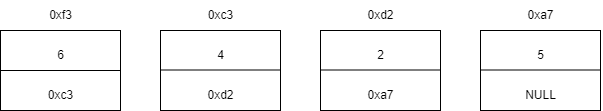

The diagram above was exported from draw.io. Its source (the exported page's mxGraphModel, read from the mxfile embedded in the PNG):
<mxGraphModel dx="968" dy="621" grid="0" gridSize="10" guides="1" tooltips="1" connect="1" arrows="1" fold="1" page="1" pageScale="1" pageWidth="1169" pageHeight="827" math="0" shadow="0">
  <root>
    <mxCell id="0" />
    <mxCell id="1" parent="0" />
    <mxCell id="iVdu_eGbZC9bruJB9KYM-1" value="" style="rounded=0;whiteSpace=wrap;html=1;" vertex="1" parent="1">
      <mxGeometry x="80" y="120" width="120" height="80" as="geometry" />
    </mxCell>
    <mxCell id="iVdu_eGbZC9bruJB9KYM-2" value="" style="rounded=0;whiteSpace=wrap;html=1;" vertex="1" parent="1">
      <mxGeometry x="560" y="120" width="120" height="80" as="geometry" />
    </mxCell>
    <mxCell id="iVdu_eGbZC9bruJB9KYM-3" value="" style="rounded=0;whiteSpace=wrap;html=1;" vertex="1" parent="1">
      <mxGeometry x="400" y="120" width="120" height="80" as="geometry" />
    </mxCell>
    <mxCell id="iVdu_eGbZC9bruJB9KYM-4" value="" style="rounded=0;whiteSpace=wrap;html=1;" vertex="1" parent="1">
      <mxGeometry x="240" y="120" width="120" height="80" as="geometry" />
    </mxCell>
    <mxCell id="iVdu_eGbZC9bruJB9KYM-7" value="" style="endArrow=none;html=1;rounded=0;exitX=0;exitY=0.5;exitDx=0;exitDy=0;entryX=1;entryY=0.5;entryDx=0;entryDy=0;" edge="1" parent="1" source="iVdu_eGbZC9bruJB9KYM-1" target="iVdu_eGbZC9bruJB9KYM-1">
      <mxGeometry width="50" height="50" relative="1" as="geometry">
        <mxPoint x="270" y="300" as="sourcePoint" />
        <mxPoint x="320" y="250" as="targetPoint" />
      </mxGeometry>
    </mxCell>
    <mxCell id="iVdu_eGbZC9bruJB9KYM-8" value="" style="endArrow=none;html=1;rounded=0;exitX=0;exitY=0.5;exitDx=0;exitDy=0;entryX=1;entryY=0.5;entryDx=0;entryDy=0;" edge="1" parent="1">
      <mxGeometry width="50" height="50" relative="1" as="geometry">
        <mxPoint x="240" y="159.5" as="sourcePoint" />
        <mxPoint x="360" y="159.5" as="targetPoint" />
      </mxGeometry>
    </mxCell>
    <mxCell id="iVdu_eGbZC9bruJB9KYM-9" value="" style="endArrow=none;html=1;rounded=0;exitX=0;exitY=0.5;exitDx=0;exitDy=0;entryX=1;entryY=0.5;entryDx=0;entryDy=0;" edge="1" parent="1">
      <mxGeometry width="50" height="50" relative="1" as="geometry">
        <mxPoint x="400" y="159.5" as="sourcePoint" />
        <mxPoint x="520" y="159.5" as="targetPoint" />
      </mxGeometry>
    </mxCell>
    <mxCell id="iVdu_eGbZC9bruJB9KYM-10" value="" style="endArrow=none;html=1;rounded=0;exitX=0;exitY=0.5;exitDx=0;exitDy=0;entryX=1;entryY=0.5;entryDx=0;entryDy=0;" edge="1" parent="1">
      <mxGeometry width="50" height="50" relative="1" as="geometry">
        <mxPoint x="560" y="159.5" as="sourcePoint" />
        <mxPoint x="680" y="159.5" as="targetPoint" />
      </mxGeometry>
    </mxCell>
    <mxCell id="iVdu_eGbZC9bruJB9KYM-12" value="6" style="text;html=1;align=center;verticalAlign=middle;resizable=0;points=[];autosize=1;strokeColor=none;fillColor=none;" vertex="1" parent="1">
      <mxGeometry x="125" y="130" width="30" height="30" as="geometry" />
    </mxCell>
    <mxCell id="iVdu_eGbZC9bruJB9KYM-14" value="0xc3" style="text;html=1;align=center;verticalAlign=middle;resizable=0;points=[];autosize=1;strokeColor=none;fillColor=none;" vertex="1" parent="1">
      <mxGeometry x="115" y="170" width="50" height="30" as="geometry" />
    </mxCell>
    <mxCell id="iVdu_eGbZC9bruJB9KYM-15" value="4" style="text;html=1;align=center;verticalAlign=middle;resizable=0;points=[];autosize=1;strokeColor=none;fillColor=none;" vertex="1" parent="1">
      <mxGeometry x="285" y="130" width="30" height="30" as="geometry" />
    </mxCell>
    <mxCell id="iVdu_eGbZC9bruJB9KYM-16" value="0xd2" style="text;html=1;align=center;verticalAlign=middle;resizable=0;points=[];autosize=1;strokeColor=none;fillColor=none;" vertex="1" parent="1">
      <mxGeometry x="275" y="170" width="50" height="30" as="geometry" />
    </mxCell>
    <mxCell id="iVdu_eGbZC9bruJB9KYM-17" value="0xa7" style="text;html=1;align=center;verticalAlign=middle;resizable=0;points=[];autosize=1;strokeColor=none;fillColor=none;" vertex="1" parent="1">
      <mxGeometry x="435" y="170" width="50" height="30" as="geometry" />
    </mxCell>
    <mxCell id="iVdu_eGbZC9bruJB9KYM-18" value="NULL" style="text;html=1;align=center;verticalAlign=middle;resizable=0;points=[];autosize=1;strokeColor=none;fillColor=none;" vertex="1" parent="1">
      <mxGeometry x="595" y="170" width="50" height="30" as="geometry" />
    </mxCell>
    <mxCell id="iVdu_eGbZC9bruJB9KYM-19" value="2" style="text;html=1;align=center;verticalAlign=middle;resizable=0;points=[];autosize=1;strokeColor=none;fillColor=none;" vertex="1" parent="1">
      <mxGeometry x="445" y="130" width="30" height="30" as="geometry" />
    </mxCell>
    <mxCell id="iVdu_eGbZC9bruJB9KYM-20" value="5" style="text;html=1;align=center;verticalAlign=middle;resizable=0;points=[];autosize=1;strokeColor=none;fillColor=none;" vertex="1" parent="1">
      <mxGeometry x="605" y="130" width="30" height="30" as="geometry" />
    </mxCell>
    <mxCell id="iVdu_eGbZC9bruJB9KYM-21" value="0xc3" style="text;html=1;align=center;verticalAlign=middle;resizable=0;points=[];autosize=1;strokeColor=none;fillColor=none;" vertex="1" parent="1">
      <mxGeometry x="275" y="90" width="50" height="30" as="geometry" />
    </mxCell>
    <mxCell id="iVdu_eGbZC9bruJB9KYM-22" value="0xd2" style="text;html=1;align=center;verticalAlign=middle;resizable=0;points=[];autosize=1;strokeColor=none;fillColor=none;" vertex="1" parent="1">
      <mxGeometry x="435" y="90" width="50" height="30" as="geometry" />
    </mxCell>
    <mxCell id="iVdu_eGbZC9bruJB9KYM-23" value="0xa7" style="text;html=1;align=center;verticalAlign=middle;resizable=0;points=[];autosize=1;strokeColor=none;fillColor=none;" vertex="1" parent="1">
      <mxGeometry x="595" y="90" width="50" height="30" as="geometry" />
    </mxCell>
    <mxCell id="iVdu_eGbZC9bruJB9KYM-24" value="0xf3" style="text;html=1;align=center;verticalAlign=middle;resizable=0;points=[];autosize=1;strokeColor=none;fillColor=none;" vertex="1" parent="1">
      <mxGeometry x="115" y="90" width="50" height="30" as="geometry" />
    </mxCell>
  </root>
</mxGraphModel>